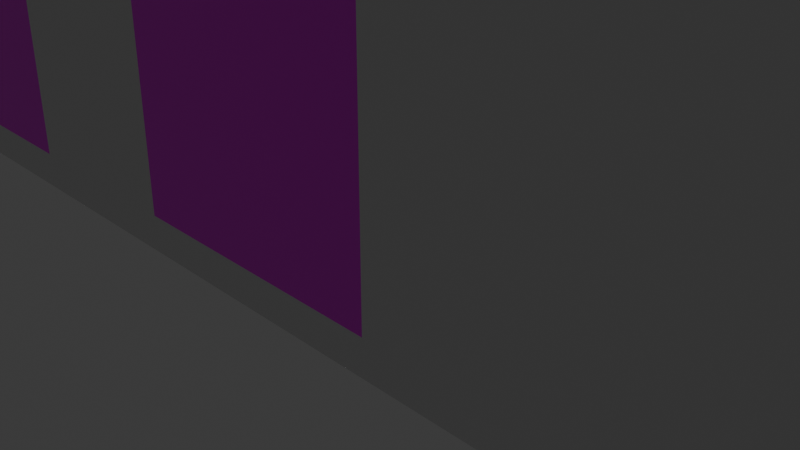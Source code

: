 # Source: TestHouse.blend  (saved by Blender 4.5.90; exported with 4.5.12 LTS)
import bpy
from mathutils import Matrix  # noqa: F401  (used for matrix-valued properties, if any)

bpy.ops.wm.read_factory_settings(use_empty=True)
scene = bpy.context.scene
scene.name = 'Scene'

# ---- collections
col_collection = bpy.data.collections.new('Collection'); scene.collection.children.link(col_collection)

# ---- images (referenced by path relative to the original .blend; pixels are not part of the script)
import os
ASSET_DIR = os.environ.get("B2B_ASSET_DIR", "")  # directory of the original .blend (textures are referenced by path, not embedded)
HERE = os.path.dirname(os.path.abspath(__file__))  # packed textures are extracted next to this script under _unpacked/

def load_image(name, relpath, width, height, colorspace="sRGB"):
    """Load a texture the original file referenced (path relative to the .blend, or extracted next to this script)."""
    p = next((c for c in (os.path.join(HERE, relpath), os.path.join(ASSET_DIR, relpath)) if relpath and os.path.exists(c)), "")
    if p:
        img = bpy.data.images.load(p, check_existing=True)
        img.name = name
    else:  # same state as the original file: an image datablock whose file is absent (Cycles renders it pink)
        img = bpy.data.images.new(name, width, height)
        img.source = "FILE"
        img.filepath = "//" + (relpath or name)
    img.colorspace_settings.name = colorspace
    return img
img_bigw_png = load_image('BigW.png', 'BigW.png', 1024, 1024, 'sRGB')
img_sprite_0004_png = load_image('Sprite-0004.png', 'Sprite-0004.png', 1024, 1024, 'sRGB')
img_wwall_png = load_image('WWall.png', 'WWall.png', 1024, 1024, 'sRGB')
img_door_png = load_image('Door.png', 'Door.png', 1024, 1024, 'sRGB')

# ---- materials (node trees are filled in below, after node groups)
mat_material = bpy.data.materials.new('Material')
mat_material.alpha_threshold = 0.0
mat_material.roughness = 0.5
mat_material.line_color = (0.0, 0.0, 0.0, 1.0)
mat_material_001 = bpy.data.materials.new('Material.001')
mat_material_002 = bpy.data.materials.new('Material.002')
mat_material_003 = bpy.data.materials.new('Material.003')
mat_material_004 = bpy.data.materials.new('Material.004')
mat_material_005 = bpy.data.materials.new('Material.005')

# ---- material node trees
mat_material.use_nodes = True; mat_material.node_tree.nodes.clear()
_N = mat_material.node_tree.nodes; _L = mat_material.node_tree.links
n0 = _N.new('ShaderNodeOutputMaterial'); n0.name = 'Material Output'; n0.location = (200, 100)
n1 = _N.new('ShaderNodeBsdfPrincipled'); n1.name = 'Principled BSDF'; n1.location = (-200, 100)
n1.inputs[3].default_value = 1.45
_L.new(n1.outputs[0], n0.inputs[0])
n0.is_active_output = True
mat_material_001.use_nodes = True; mat_material_001.node_tree.nodes.clear()
_N = mat_material_001.node_tree.nodes; _L = mat_material_001.node_tree.links
n0 = _N.new('ShaderNodeBsdfPrincipled'); n0.name = 'Principled BSDF'; n0.location = (-121, 110)
n1 = _N.new('ShaderNodeOutputMaterial'); n1.name = 'Material Output'; n1.location = (200, 100)
n2 = _N.new('ShaderNodeTexImage'); n2.name = 'Image Texture'; n2.location = (-403, 84)
n2.image = img_bigw_png
n2.interpolation = 'Closest'
n3 = _N.new('ShaderNodeTexCoord'); n3.name = 'Texture Coordinate'; n3.location = (-758, 102)
n4 = _N.new('ShaderNodeMapping'); n4.name = 'Mapping'; n4.location = (-589, 102)
_L.new(n0.outputs[0], n1.inputs[0])
_L.new(n4.outputs[0], n2.inputs[0])
_L.new(n3.outputs[2], n4.inputs[0])
_L.new(n2.outputs[0], n0.inputs[0])
n1.is_active_output = True
mat_material_002.use_nodes = True; mat_material_002.node_tree.nodes.clear()
_N = mat_material_002.node_tree.nodes; _L = mat_material_002.node_tree.links
n0 = _N.new('ShaderNodeBsdfPrincipled'); n0.name = 'Principled BSDF'; n0.location = (-200, 100)
n1 = _N.new('ShaderNodeOutputMaterial'); n1.name = 'Material Output'; n1.location = (200, 100)
n2 = _N.new('ShaderNodeTexCoord'); n2.name = 'Texture Coordinate'; n2.location = (-894, 83)
n3 = _N.new('ShaderNodeTexImage'); n3.name = 'Image Texture'; n3.location = (-483, 92)
n3.image = img_sprite_0004_png
n3.interpolation = 'Closest'
n4 = _N.new('ShaderNodeMapping'); n4.name = 'Mapping'; n4.location = (-658, 95)
n4.inputs[2].default_value = (1.571, 0.0, 0.0)
n4.inputs[3].default_value = (3.0, 1.0, 1.0)
_L.new(n0.outputs[0], n1.inputs[0])
_L.new(n2.outputs[2], n4.inputs[0])
_L.new(n4.outputs[0], n3.inputs[0])
_L.new(n3.outputs[0], n0.inputs[0])
n1.is_active_output = True
mat_material_003.use_nodes = True; mat_material_003.node_tree.nodes.clear()
_N = mat_material_003.node_tree.nodes; _L = mat_material_003.node_tree.links
n0 = _N.new('ShaderNodeBsdfPrincipled'); n0.name = 'Principled BSDF'; n0.location = (-200, 100)
n1 = _N.new('ShaderNodeOutputMaterial'); n1.name = 'Material Output'; n1.location = (200, 100)
n2 = _N.new('ShaderNodeTexImage'); n2.name = 'Image Texture'; n2.location = (-469, 105)
n2.image = img_wwall_png
n2.interpolation = 'Closest'
n3 = _N.new('ShaderNodeTexCoord'); n3.name = 'Texture Coordinate'; n3.location = (-832, 101)
n4 = _N.new('ShaderNodeMapping'); n4.name = 'Mapping'; n4.location = (-644, 121)
_L.new(n0.outputs[0], n1.inputs[0])
_L.new(n4.outputs[0], n2.inputs[0])
_L.new(n3.outputs[2], n4.inputs[0])
n1.is_active_output = True
mat_material_004.use_nodes = True; mat_material_004.node_tree.nodes.clear()
_N = mat_material_004.node_tree.nodes; _L = mat_material_004.node_tree.links
n0 = _N.new('ShaderNodeBsdfPrincipled'); n0.name = 'Principled BSDF'; n0.location = (-200, 100)
n1 = _N.new('ShaderNodeOutputMaterial'); n1.name = 'Material Output'; n1.location = (200, 100)
n2 = _N.new('ShaderNodeBrightContrast'); n2.name = 'Brightness/Contrast'; n2.location = (-477, 69)
n2.inputs[0].default_value = (0.0, 0.0, 0.0, 1.0)
_L.new(n0.outputs[0], n1.inputs[0])
_L.new(n2.outputs[0], n0.inputs[0])
n1.is_active_output = True
mat_material_005.use_nodes = True; mat_material_005.node_tree.nodes.clear()
_N = mat_material_005.node_tree.nodes; _L = mat_material_005.node_tree.links
n0 = _N.new('ShaderNodeBsdfPrincipled'); n0.name = 'Principled BSDF'; n0.location = (-175, 144)
n1 = _N.new('ShaderNodeOutputMaterial'); n1.name = 'Material Output'; n1.location = (200, 100)
n2 = _N.new('ShaderNodeTexImage'); n2.name = 'Image Texture'; n2.location = (-445, 135)
n2.image = img_door_png
n2.interpolation = 'Closest'
n3 = _N.new('ShaderNodeTexCoord'); n3.name = 'Texture Coordinate'; n3.location = (-910, 133)
n4 = _N.new('ShaderNodeMapping'); n4.name = 'Mapping'; n4.location = (-668, 144)
_L.new(n0.outputs[0], n1.inputs[0])
_L.new(n3.outputs[2], n4.inputs[0])
_L.new(n4.outputs[0], n2.inputs[0])
_L.new(n2.outputs[0], n0.inputs[0])
n1.is_active_output = True

# ---- world
world_world = bpy.data.worlds.new('World'); scene.world = world_world
world_world.use_nodes = True; world_world.node_tree.nodes.clear()
_N = world_world.node_tree.nodes; _L = world_world.node_tree.links
n0 = _N.new('ShaderNodeOutputWorld'); n0.name = 'World Output'; n0.location = (200, 100)
n1 = _N.new('ShaderNodeBackground'); n1.name = 'Background'; n1.location = (-200, 100)
n1.inputs[0].default_value = (0.05088, 0.05088, 0.05088, 1.0)
_L.new(n1.outputs[0], n0.inputs[0])
n0.is_active_output = True
world_world.color = (0.05088, 0.05088, 0.05088)
world_world.sun_shadow_jitter_overblur = 0.0

# ---- cameras
cam_camera = bpy.data.cameras.new('Camera')
cam_camera.clip_end = 100.0
cam_camera.ortho_scale = 7.314

# ---- lights
light_light = bpy.data.lights.new('Light', 'POINT')
light_light.energy = 1000.0
light_light.shadow_soft_size = 0.1

# ---- meshes
me_cube = bpy.data.meshes.new('Cube')
me_cube.from_pydata([(1.0, 1.0, -1.0), (1.0, -1.0, -1.0), (-1.0, 1.0, 1.0), (-1.0, 1.0, -1.0), (-1.0, -1.0, 1.0), (-1.0, -1.0, -1.0), (-0.2859, 1.0, -1.0), (-0.2859, -1.0, 1.0), (-0.2859, -1.0, -1.0), (-0.2859, 1.0, 1.0), (1.0, 1.0, 1.917), (1.0, -1.0, 1.917), (-0.2859, 1.0, 1.329), (-0.2859, -1.0, 1.329), (-0.2859, -1.0, 1.21), (-1.0, -1.0, 1.01), (-1.0, 1.0, 1.01), (-0.2859, 1.0, 1.21), (-0.2859, 1.0, 0.1928), (-1.0, 1.0, 0.1928), (-1.0, -1.0, 0.1928), (0.3053, -1.0, -1.0), (0.5574, -1.0, -1.0), (0.5573, 1.0, 1.0), (0.3054, 1.0, 1.0), (0.5574, 1.0, -1.0), (0.3053, 1.0, -1.0), (0.3054, -1.0, 1.0), (0.5573, -1.0, 1.0), (0.3058, 1.0, 1.6), (0.5569, 1.0, 1.715), (0.3054, -1.0, 0.1928), (0.5573, -1.0, 0.1928), (0.5573, 1.0, 0.1928), (0.3054, 1.0, 0.1928), (1.0, 1.0, -0.8886), (1.0, -1.0, -0.8886), (-1.0, 1.0, -0.8886), (0.3053, 1.0, -0.8886), (0.5574, -1.0, -0.8886), (-0.2859, 1.0, -0.8886), (-0.2859, -1.0, -0.8886), (-1.0, -1.0, -0.8886), (0.3053, -1.0, -0.8886), (0.5574, 1.0, -0.8886), (0.5574, 1.134, -0.8886), (0.5574, 1.134, -1.0), (0.3053, 1.134, -1.0), (0.3053, 1.134, -0.8886), (-0.2859, 1.1, -1.0), (-1.0, 1.1, -1.0), (-1.0, 1.1, -0.8886), (-0.2859, 1.1, -0.8886), (1.0, -0.2152, 2.976), (1.15, -0.2152, 2.976), (1.15, 0.06716, 2.976), (1.0, 0.06716, 2.976), (1.15, 0.06716, 1.0), (1.15, -0.2152, 1.0), (1.15, -0.2152, 0.1928), (1.15, 0.06716, 0.1928), (1.15, 0.06716, 1.917), (1.15, -0.2152, 1.917), (1.15, 0.06716, -1.0), (1.15, -0.2152, -1.0), (1.15, -0.2152, -0.8886), (1.15, 0.06716, -0.8886), (-1.0, 0.06716, -1.0), (-1.0, -0.2152, -1.0), (1.0, -0.2152, 1.0), (1.0, 0.06716, 1.0), (1.0, 0.06716, 0.1928), (1.0, -0.2152, 0.1928), (-1.0, -0.2152, 1.0), (-1.0, 0.06716, 1.0), (1.0, -0.2152, -1.0), (1.0, 0.06716, -1.0), (-0.2859, -0.2152, -1.0), (-0.2859, 0.06716, -1.0), (1.0, -0.2152, 1.917), (1.0, 0.06716, 1.917), (-1.0, 0.06716, 1.01), (-1.0, -0.2152, 1.01), (-0.2859, 0.06716, 1.21), (-0.2859, -0.2152, 1.21), (0.5574, -0.2152, -1.0), (0.5574, 0.06716, -1.0), (0.3053, 0.06716, -1.0), (0.3053, -0.2152, -1.0), (1.0, 0.06716, -0.8886), (1.0, -0.2152, -0.8886), (-1.0, -0.2152, -0.8886), (-1.0, 0.06716, -0.8886), (-0.2859, -1.0, 1.105), (-0.9645, -1.0, -1.0), (-0.3293, -1.0, -1.0), (-0.9648, 1.0, -1.0), (-0.329, 1.0, -1.0), (-0.9623, -1.0, 1.021), (-0.2859, -1.0, 1.052), (-0.9623, 1.0, 1.021), (-0.9637, 1.0, 0.1928), (-0.3301, 1.0, 0.1928), (-0.9642, 1.0, -0.8886), (-0.3296, 1.0, -0.8886), (-0.3296, -1.0, -0.8886), (-0.9642, -1.0, -0.8886), (-0.3291, 1.1, -1.0), (-0.9647, 1.1, -1.0), (-0.3293, 1.1, -0.8886), (-0.9645, 1.1, -0.8886), (-0.3291, -0.2152, -1.0), (-0.9647, -0.2152, -1.0), (-0.9648, 0.06716, -1.0), (-0.329, 0.06716, -1.0), (0.3053, 1.0, 0.07963), (0.5573, -1.0, 0.07963), (-1.0, -1.0, 0.07963), (1.15, -0.2152, 0.07963), (-1.0, 1.0, 0.07963), (-0.2859, 1.0, 0.07963), (0.3053, -1.0, 0.07963), (0.5573, 1.0, 0.07963), (1.15, 0.06716, 0.07963), (1.0, -0.2152, 0.07963), (1.0, 0.06716, 0.07963), (-0.33, 1.0, 0.07963), (-0.9638, 1.0, 0.07963), (0.8746, 1.0, 0.1928), (0.6661, 1.0, 0.1928), (0.8755, -1.0, -1.0), (0.6653, -1.0, -1.0), (0.6653, 1.0, -1.0), (0.8755, 1.0, -1.0), (0.6666, 1.0, 1.0), (0.874, 1.0, 1.0), (0.8731, 1.0, 1.859), (0.6672, 1.0, 1.765), (0.8753, 1.0, -0.8886), (0.6655, 1.0, -0.8886), (0.6655, -1.0, -0.8886), (0.8753, -1.0, -0.8886), (0.6652, -0.2152, -1.0), (0.8755, -0.2152, -1.0), (0.8755, 0.06716, -1.0), (0.6652, 0.06716, -1.0), (0.6657, 1.0, 0.07963), (0.875, 1.0, 0.07963), (0.1292, -1.0, 0.07963), (-0.1097, -1.0, 0.07963), (-0.1097, 1.0, 0.07963), (0.1292, 1.0, 0.07963), (-0.1104, 0.06716, -1.0), (0.1297, 0.06716, -1.0), (0.1297, -0.2152, -1.0), (-0.1104, -0.2152, -1.0), (-0.1101, -1.0, -0.8886), (0.1295, -1.0, -0.8886), (-0.1101, 1.0, -0.8886), (0.1295, 1.0, -0.8886), (-0.1076, -1.0, 1.411), (-0.1076, 1.0, 1.411), (0.1275, 1.0, 1.518), (-0.1086, 1.0, 1.0), (0.1281, 1.0, 1.0), (0.1281, -1.0, 1.0), (-0.1086, -1.0, 1.0), (-0.1103, -1.0, -1.0), (0.1296, -1.0, -1.0), (0.1296, 1.0, -1.0), (-0.1103, 1.0, -1.0), (0.1287, 1.0, 0.1928), (-0.1093, 1.0, 0.1928), (0.1287, -1.0, 0.1928), (-0.1093, -1.0, 0.1928), (-0.2859, -0.6076, 1.21), (-0.2859, -1.0, 1.025), (-0.2859, -1.0, 1.025), (-0.2859, -1.0, 1.105), (-0.2859, -1.0, 1.158)], [], [(62, 61, 55, 54), (61, 80, 56, 55), (122, 44, 38, 115), (76, 89, 66, 63), (79, 69, 58, 62), (27, 31, 32, 28), (23, 33, 34, 24), (58, 59, 60, 57), (57, 61, 62, 58), (118, 65, 66, 123), (65, 64, 63, 66), (121, 43, 39, 116), (24, 29, 30, 23), (43, 21, 22, 39), (44, 25, 46, 45), (56, 53, 54, 55), (71, 70, 57, 60), (69, 72, 59, 58), (75, 76, 63, 64), (45, 46, 47, 48), (26, 38, 48, 47), (38, 44, 45, 48), (25, 26, 47, 46), (3, 37, 51, 50), (40, 6, 49, 52), (80, 79, 53, 56), (79, 62, 54, 53), (92, 67, 68, 91), (70, 80, 61, 57), (85, 88, 87, 86), (125, 71, 60, 123), (90, 75, 64, 65), (124, 90, 65, 118), (73, 82, 81, 74), (5, 42, 91, 68), (67, 92, 37, 3), (35, 10, 80, 70, 71, 125, 89), (2, 74, 81, 16), (73, 4, 15, 82), (0, 35, 89, 76), (75, 90, 36, 1), (12, 9, 17, 83, 84, 175, 14, 93, 178, 179, 13, 160, 11, 79, 80, 10, 136, 137, 30, 29, 162, 161), (25, 86, 87, 26), (85, 22, 21, 88), (42, 117, 20, 4, 73, 74, 2, 19, 119, 37, 92, 91), (104, 109, 110, 103), (106, 94, 95, 105), (112, 113, 114, 111), (109, 107, 108, 110), (97, 114, 113, 96), (96, 108, 107, 97), (111, 95, 94, 112), (126, 104, 103, 127), (102, 101, 19, 2, 100, 17, 9, 18), (100, 2, 16), (111, 77, 8, 95), (8, 41, 105, 95), (94, 106, 42, 5), (68, 112, 94, 5), (4, 98, 15), (3, 96, 113, 67), (6, 97, 107, 49), (96, 3, 50, 108), (97, 6, 78, 114), (98, 14, 175, 84, 83, 17, 100, 16, 81, 82, 15), (119, 19, 101, 127), (126, 102, 18, 120), (37, 103, 110, 51), (104, 40, 52, 109), (50, 51, 110, 108), (107, 109, 52, 49), (77, 111, 114, 78), (112, 68, 67, 113), (104, 126, 120, 40), (37, 119, 127, 103), (102, 126, 127, 101), (72, 69, 79, 11, 36, 90, 124), (72, 124, 118, 59), (89, 125, 123, 66), (31, 121, 116, 32), (59, 118, 123, 60), (33, 122, 115, 34), (147, 138, 139, 146), (143, 130, 131, 142), (133, 144, 145, 132), (142, 145, 144, 143), (140, 131, 130, 141), (138, 133, 132, 139), (135, 128, 129, 134), (134, 137, 136, 135), (128, 147, 146, 129), (11, 160, 166, 165, 173, 148, 157, 43, 121, 31, 27, 28, 32, 116, 39, 140, 141, 36), (1, 36, 141, 130), (85, 142, 131, 22), (143, 75, 1, 130), (131, 140, 39, 22), (133, 0, 76, 144), (25, 44, 139, 132), (25, 132, 145, 86), (133, 138, 35, 0), (147, 128, 135, 136, 10, 35, 138), (75, 143, 144, 76), (142, 85, 86, 145), (164, 171, 172, 163), (159, 169, 170, 158), (155, 152, 153, 154), (149, 156, 157, 148), (174, 149, 148, 173), (163, 161, 162, 164), (156, 167, 168, 157), (154, 168, 167, 155), (151, 159, 158, 150), (169, 153, 152, 170), (171, 151, 150, 172), (166, 174, 173, 165), (88, 154, 153, 87), (169, 26, 87, 153), (155, 77, 78, 152), (6, 170, 152, 78), (77, 155, 167, 8), (154, 88, 21, 168), (167, 156, 41, 8), (21, 43, 157, 168), (6, 40, 158, 170), (169, 159, 38, 26), (40, 120, 18, 9, 12, 161, 163, 172, 150, 158), (151, 171, 164, 162, 29, 24, 34, 115, 38, 159), (156, 149, 174, 166, 160, 13, 179, 93, 178, 177, 176, 7, 41), (30, 137, 134, 129, 146, 139, 44, 122, 33, 23), (178, 99, 176, 7, 177), (178, 93, 99), (41, 7, 177, 99, 93, 14, 98, 4, 20, 117, 42, 106, 105), (176, 99, 177), (93, 179, 178)])
me_cube.polygons.foreach_set('material_index', [0, 0, 5, 0, 0, 1, 3, 0, 0, 0, 0, 1, 3, 0, 0, 0, 0, 0, 0, 0, 0, 0, 0, 0, 0, 0, 0, 0, 0, 0, 0, 0, 0, 0, 0, 0, 3, 0, 0, 0, 0, 4, 0, 0, 4, 0, 0, 0, 0, 0, 0, 0, 2, 4, 0, 0, 0, 0, 0, 0, 0, 0, 0, 0, 4, 4, 4, 0, 0, 0, 0, 0, 0, 4, 4, 4, 3, 0, 0, 3, 0, 3, 1, 0, 0, 0, 0, 0, 1, 3, 3, 3, 0, 0, 0, 0, 0, 0, 0, 0, 3, 0, 0, 1, 0, 0, 1, 3, 3, 0, 0, 1, 0, 3, 1, 0, 0, 0, 0, 0, 0, 0, 0, 0, 0, 3, 3, 3, 0, 4, 4, 4, 4, 4])
_uv = me_cube.uv_layers.new(name='UVMap')
_uv.uv.foreach_set('vector', [0.9616, 0.1584, 0.9193, 0.1584, 0.9193, 0.0, 0.9616, 0.0, 0.9193, 0.4575, 0.8968, 0.4575, 0.8968, 0.2991, 0.9193, 0.2991, 1.002, -0.001093, 1.002, 1.001, -0.0001134, 1.007, -0.007853, -0.001093, 0.8968, 0.8938, 0.8968, 0.8771, 0.9193, 0.8771, 0.9193, 0.8938, 0.9841, 0.1584, 0.9841, 0.2956, 0.9616, 0.2956, 0.9616, 0.1584, 0.003838, 0.9908, 0.006048, 0.0003975, 0.9943, 0.00778, 0.999, 0.9932, 0.2329, 0.1372, 0.2329, 0.2579, 0.1952, 0.2579, 0.1952, 0.1372, 0.9616, 0.2956, 0.9616, 0.4163, 0.9193, 0.4163, 0.9193, 0.2956, 0.9193, 0.2956, 0.9193, 0.1584, 0.9616, 0.1584, 0.9616, 0.2956, 0.9616, 0.4332, 0.9616, 0.578, 0.9193, 0.578, 0.9193, 0.4332, 0.9616, 0.578, 0.9616, 0.5947, 0.9193, 0.5947, 0.9193, 0.578, -0.008763, 1.018, 0.01062, -0.01416, 1.002, -0.006779, 1.019, 1.005, 0.1952, 0.1372, 0.1953, 0.04747, 0.2328, 0.03029, 0.2329, 0.1372, 0.403, 0.4196, 0.403, 0.4363, 0.3653, 0.4363, 0.3653, 0.4196, 0.6298, 0.379, 0.6465, 0.379, 0.6465, 0.3991, 0.6298, 0.3991, 0.6511, 0.2991, 0.6511, 0.3413, 0.6298, 0.3413, 0.6298, 0.2991, 0.8968, 0.7154, 0.8968, 0.5947, 0.9193, 0.5947, 0.9193, 0.7154, 0.9841, 0.2956, 0.9841, 0.4163, 0.9616, 0.4163, 0.9616, 0.2956, 0.1174, 0.7354, 0.1596, 0.7354, 0.1596, 0.7579, 0.1174, 0.7579, 0.6298, 0.3413, 0.6465, 0.3413, 0.6465, 0.379, 0.6298, 0.379, 0.6149, 0.4259, 0.5982, 0.4259, 0.5982, 0.4059, 0.6149, 0.4059, 0.6149, 0.4359, 0.6149, 0.4002, 0.6349, 0.4002, 0.6349, 0.4359, 0.2991, 0.6692, 0.2991, 0.6315, 0.3191, 0.6315, 0.3191, 0.6692, 0.6197, 0.4512, 0.6031, 0.4512, 0.6031, 0.4363, 0.6197, 0.4363, 0.6498, 0.4002, 0.6498, 0.4169, 0.6349, 0.4169, 0.6349, 0.4002, 0.3613, 0.9087, 0.3191, 0.9087, 0.3191, 0.7504, 0.3613, 0.7504, 0.9841, 0.1584, 0.9616, 0.1584, 0.9616, 0.0, 0.9841, 0.0, 0.6031, 0.5908, 0.6197, 0.5908, 0.6197, 0.633, 0.6031, 0.633, 0.8968, 0.5947, 0.8968, 0.4575, 0.9193, 0.4575, 0.9193, 0.5947, 0.1174, 0.6692, 0.1174, 0.6315, 0.1596, 0.6315, 0.1596, 0.6692, 0.8968, 0.7323, 0.8968, 0.7154, 0.9193, 0.7154, 0.9193, 0.7323, 0.9841, 0.578, 0.9841, 0.5947, 0.9616, 0.5947, 0.9616, 0.578, 0.9841, 0.4332, 0.9841, 0.578, 0.9616, 0.578, 0.9616, 0.4332, 0.3206, 0.633, 0.3191, 0.633, 0.3191, 0.5908, 0.3206, 0.5908, 0.6197, 0.7504, 0.6031, 0.7504, 0.6031, 0.633, 0.6197, 0.633, 0.6197, 0.5908, 0.6031, 0.5908, 0.6031, 0.4512, 0.6197, 0.4512, 0.6197, 0.856, 0.6197, 0.4363, 0.7592, 0.4363, 0.7592, 0.5735, 0.7592, 0.6942, 0.7592, 0.7111, 0.7592, 0.856, 0.3206, 0.4512, 0.3206, 0.5908, 0.3191, 0.5908, 0.3191, 0.4512, 0.3206, 0.633, 0.3206, 0.7504, 0.3191, 0.7504, 0.3191, 0.633, 0.6197, 0.8726, 0.6197, 0.856, 0.7592, 0.856, 0.7592, 0.8726, 0.7592, 0.8726, 0.7592, 0.856, 0.8766, 0.856, 0.8766, 0.8726, 0.9193, 0.5947, 1.0, 0.8938, 0.9686, 0.8938, 0.9686, 0.7543, 0.9686, 0.7121, 0.9686, 0.6534, 0.9686, 0.5947, 0.9686, 0.7442, 0.9177, 0.7044, 0.8917, 0.6081, 0.8086, 0.2991, 0.7794, 0.2991, 0.5982, 0.2991, 0.5982, 0.1817, 0.5982, 0.1395, 0.5982, -1.723e-08, 0.619, -1.567e-08, 0.2493, 0.02275, 0.6707, -1.176e-08, 0.7118, -8.659e-09, 0.741, -6.457e-09, 0.7794, -3.553e-09, 0.2991, 0.6692, 0.1596, 0.6692, 0.1596, 0.6315, 0.2991, 0.6315, 0.1174, 0.6692, -1.487e-08, 0.6692, -1.202e-08, 0.6315, 0.1174, 0.6315, 0.6031, 0.7504, 0.4583, 0.7504, 0.4413, 0.7504, 0.3206, 0.7504, 0.3206, 0.633, 0.3206, 0.5908, 0.3206, 0.4512, 0.4413, 0.4512, 0.4583, 0.4512, 0.6031, 0.4512, 0.6031, 0.5908, 0.6031, 0.633, 0.6149, 0.3053, 0.6298, 0.3053, 0.6298, 0.3952, 0.6149, 0.3951, 0.5929, 0.4196, 0.5929, 0.4363, 0.4979, 0.4363, 0.498, 0.4196, 0.1174, 0.4416, 0.1596, 0.4416, 0.1596, 0.5367, 0.1174, 0.5366, 0.5982, 0.3056, 0.6149, 0.3056, 0.6149, 0.4006, 0.5982, 0.4006, 0.2991, 0.5367, 0.1596, 0.5367, 0.1596, 0.4416, 0.2991, 0.4416, 0.2991, 0.4416, 0.314, 0.4416, 0.314, 0.5366, 0.2991, 0.5367, 0.1174, 0.5366, -4.856e-09, 0.5366, 2.316e-09, 0.4416, 0.1174, 0.4416, 1.003, 0.001695, 0.9984, 0.9955, 0.01274, 1.005, 0.0004935, 0.004156, 0.1002, 0.2579, 0.005422, 0.2579, 1.07e-07, 0.2579, 1.07e-07, 0.1372, 0.005643, 0.1341, 0.1068, 0.1058, 0.1068, 0.1372, 0.1068, 0.2579, 0.005643, 0.1341, 1.07e-07, 0.1372, 0.0, 0.1357, 0.1174, 0.5366, 0.1174, 0.5431, -5.346e-09, 0.5431, -4.856e-09, 0.5366, 0.4914, 0.4363, 0.4914, 0.4196, 0.498, 0.4196, 0.4979, 0.4363, 0.5929, 0.4363, 0.5929, 0.4196, 0.5982, 0.4196, 0.5982, 0.4363, 0.1174, 0.4363, 0.1174, 0.4416, 2.316e-09, 0.4416, 2.717e-09, 0.4363, 0.5982, 0.1372, 0.5926, 0.1341, 0.5982, 0.1357, 0.2991, 0.4363, 0.2991, 0.4416, 0.1596, 0.4416, 0.1596, 0.4363, 0.2991, 0.5431, 0.2991, 0.5367, 0.314, 0.5366, 0.314, 0.5431, 0.2991, 0.4416, 0.2991, 0.4363, 0.314, 0.4363, 0.314, 0.4416, 0.2991, 0.5367, 0.2991, 0.5431, 0.1596, 0.5431, 0.1596, 0.5367, 0.9135, 0.2991, 0.8086, 0.2991, 0.8086, 0.2404, 0.8086, 0.1817, 0.8086, 0.1395, 0.8086, -1.351e-09, 0.9135, 6.567e-09, 0.9193, 7.009e-09, 0.9193, 0.1395, 0.9193, 0.1817, 0.9193, 0.2991, 1.07e-07, 0.2748, 1.07e-07, 0.2579, 0.005422, 0.2579, 0.005415, 0.2748, 0.1002, 0.2748, 0.1002, 0.2579, 0.1068, 0.2579, 0.1068, 0.2748, 0.6149, 0.4002, 0.6149, 0.3951, 0.6298, 0.3952, 0.6298, 0.4002, 0.6149, 0.3053, 0.6149, 0.2991, 0.6298, 0.2991, 0.6298, 0.3053, 0.6149, 0.4059, 0.5982, 0.4059, 0.5982, 0.4006, 0.6149, 0.4006, 0.6149, 0.3056, 0.5982, 0.3056, 0.5982, 0.2991, 0.6149, 0.2991, 0.1174, 0.5431, 0.1174, 0.5366, 0.1596, 0.5367, 0.1596, 0.5431, 0.1174, 0.4416, 0.1174, 0.4363, 0.1596, 0.4363, 0.1596, 0.4416, 0.1003, 0.4196, 0.1002, 0.2748, 0.1068, 0.2748, 0.1068, 0.4196, 1.07e-07, 0.4196, 1.07e-07, 0.2748, 0.005415, 0.2748, 0.005355, 0.4196, 0.1002, 0.2579, 0.1002, 0.2748, 0.005415, 0.2748, 0.005422, 0.2579, 0.7592, 0.6942, 0.7592, 0.5735, 0.7592, 0.4363, 0.8766, 0.4363, 0.8766, 0.856, 0.7592, 0.856, 0.7592, 0.7111, 0.9841, 0.4163, 0.9841, 0.4332, 0.9616, 0.4332, 0.9616, 0.4163, 0.8968, 0.8771, 0.8968, 0.7323, 0.9193, 0.7323, 0.9193, 0.8771, 0.403, 0.2579, 0.403, 0.2748, 0.3653, 0.2748, 0.3653, 0.2579, 0.9616, 0.4163, 0.9616, 0.4332, 0.9193, 0.4332, 0.9193, 0.4163, 0.2329, 0.2579, 0.2329, 0.2748, 0.1952, 0.2748, 0.1952, 0.2579, 0.008872, 0.9853, 0.007413, -0.001267, 0.9897, -0.001267, 0.9886, 0.9853, 0.1174, 0.7168, -1.846e-08, 0.7168, -1.609e-08, 0.6854, 0.1174, 0.6854, 0.2991, 0.7168, 0.1596, 0.7168, 0.1596, 0.6854, 0.2991, 0.6854, 0.1174, 0.6854, 0.1596, 0.6854, 0.1596, 0.7168, 0.1174, 0.7168, 0.3491, 0.4196, 0.3492, 0.4363, 0.3177, 0.4363, 0.3178, 0.4196, 0.2805, 0.4196, 0.2805, 0.4363, 0.2491, 0.4363, 0.2491, 0.4196, 0.003417, 0.9894, 0.0006105, 0.01438, 1.003, 0.01438, 1.0, 0.9894, 0.2493, 0.1372, 0.2493, 0.02275, 0.2801, 0.008679, 0.2803, 0.1372, 0.2804, 0.2579, 0.2804, 0.2748, 0.2491, 0.2748, 0.2492, 0.2579, 0.2991, -8.321e-09, 0.4648, 0.07573, 0.4649, 0.1372, 0.4295, 0.1372, 0.4294, 0.2579, 0.4293, 0.2748, 0.4293, 0.4196, 0.403, 0.4196, 0.403, 0.2748, 0.403, 0.2579, 0.403, 0.1372, 0.3653, 0.1372, 0.3653, 0.2579, 0.3653, 0.2748, 0.3653, 0.4196, 0.3491, 0.4196, 0.3178, 0.4196, 0.2991, 0.4196, 0.2991, 0.4363, 0.2991, 0.4196, 0.3178, 0.4196, 0.3177, 0.4363, 0.1174, 0.6692, 0.1174, 0.6854, -1.609e-08, 0.6854, -1.487e-08, 0.6692, 0.1174, 0.7168, 0.1174, 0.7354, -1.987e-08, 0.7354, -1.846e-08, 0.7168, 0.3492, 0.4363, 0.3491, 0.4196, 0.3653, 0.4196, 0.3653, 0.4363, 0.2991, 0.7168, 0.2991, 0.7354, 0.1596, 0.7354, 0.1596, 0.7168, 0.2329, 0.4363, 0.2329, 0.4196, 0.2491, 0.4196, 0.2491, 0.4363, 0.2991, 0.6692, 0.2991, 0.6854, 0.1596, 0.6854, 0.1596, 0.6692, 0.2805, 0.4363, 0.2805, 0.4196, 0.2991, 0.4196, 0.2991, 0.4363, 0.2804, 0.2748, 0.2804, 0.2579, 0.2803, 0.1372, 0.2801, 0.008679, 0.2991, 0.0, 0.2991, 0.4196, 0.2805, 0.4196, 0.1174, 0.7354, 0.1174, 0.7168, 0.1596, 0.7168, 0.1596, 0.7354, 0.1174, 0.6854, 0.1174, 0.6692, 0.1596, 0.6692, 0.1596, 0.6854, 0.003295, 0.9957, -0.001449, 0.01024, 1.01, 0.002858, 1.005, 0.9981, 0.1689, 0.4196, 0.1689, 0.4363, 0.1331, 0.4363, 0.1331, 0.4196, 0.1174, 0.5694, 0.1596, 0.5694, 0.1596, 0.6053, 0.1174, 0.6053, -0.003663, 1.001, -0.005001, -0.006666, 0.9924, -0.004206, 0.9938, 1.001, 0.465, 0.2579, 0.4651, 0.2748, 0.4293, 0.2748, 0.4294, 0.2579, 0.1333, 0.1372, 0.1335, 0.07573, 0.1686, 0.05966, 0.1687, 0.1372, 0.4651, 0.4196, 0.4652, 0.4363, 0.4293, 0.4363, 0.4293, 0.4196, 0.1174, 0.6053, -1.004e-08, 0.6053, -7.329e-09, 0.5694, 0.1174, 0.5694, 0.9982, 0.002561, 0.9994, 0.9993, -0.0001822, 0.9993, 0.001278, 0.002561, 0.2991, 0.6053, 0.1596, 0.6053, 0.1596, 0.5694, 0.2991, 0.5694, 0.1688, 0.2579, 0.1689, 0.2748, 0.1331, 0.2748, 0.1332, 0.2579, -0.001831, 1.001, -0.004365, 0.00532, 1.007, 0.00778, 0.9947, 1.003, 0.1174, 0.6315, 0.1174, 0.6053, 0.1596, 0.6053, 0.1596, 0.6315, 0.2991, 0.6053, 0.2991, 0.6315, 0.1596, 0.6315, 0.1596, 0.6053, 0.1174, 0.5694, 0.1174, 0.5431, 0.1596, 0.5431, 0.1596, 0.5694, 0.2991, 0.5431, 0.2991, 0.5694, 0.1596, 0.5694, 0.1596, 0.5431, 0.1174, 0.5431, 0.1174, 0.5694, -7.329e-09, 0.5694, -5.346e-09, 0.5431, 0.1174, 0.6053, 0.1174, 0.6315, -1.202e-08, 0.6315, -1.004e-08, 0.6053, 0.4652, 0.4363, 0.4651, 0.4196, 0.4914, 0.4196, 0.4914, 0.4363, 0.403, 0.4363, 0.403, 0.4196, 0.4293, 0.4196, 0.4293, 0.4363, 0.1068, 0.4363, 0.1068, 0.4196, 0.1331, 0.4196, 0.1331, 0.4363, 0.1689, 0.4363, 0.1689, 0.4196, 0.1952, 0.4196, 0.1952, 0.4363, 0.1068, 0.4196, 0.1068, 0.2748, 0.1068, 0.2579, 0.1068, 0.1372, 0.1068, 0.08792, 0.1335, 0.07573, 0.1333, 0.1372, 0.1332, 0.2579, 0.1331, 0.2748, 0.1331, 0.4196, 0.1689, 0.2748, 0.1688, 0.2579, 0.1687, 0.1372, 0.1686, 0.05966, 0.1953, 0.04747, 0.1952, 0.1372, 0.1952, 0.2579, 0.1952, 0.2748, 0.1952, 0.4196, 0.1689, 0.4196, 0.4651, 0.4196, 0.4651, 0.2748, 0.465, 0.2579, 0.4649, 0.1372, 0.4648, 0.07573, 0.4914, 0.08792, 0.4914, 0.1135, 0.4914, 0.1215, 0.4914, 0.1215, 0.4914, 0.1334, 0.4914, 0.1334, 0.4914, 0.1372, 0.4914, 0.4196, 0.6707, -1.176e-08, 0.2493, 0.02275, 0.2493, 0.1372, 0.2492, 0.2579, 0.2491, 0.2748, 0.2491, 0.4196, 0.2329, 0.4196, 0.2329, 0.2748, 0.2329, 0.2579, 0.2329, 0.1372, 0.9177, 0.7044, 0.9686, 0.819, 0.9686, 0.858, 0.9686, 0.8938, 0.9564, 0.8485, 0.9177, 0.7044, 0.9686, 0.7442, 0.9686, 0.819, 0.4914, 0.4196, 0.4914, 0.1372, 0.4914, 0.1334, 0.4914, 0.1293, 0.4914, 0.1215, 0.4914, 0.1058, 0.5926, 0.1341, 0.5982, 0.1372, 0.5982, 0.2579, 0.5982, 0.2748, 0.5982, 0.4196, 0.5929, 0.4196, 0.498, 0.4196, 0.4914, 0.1334, 0.4914, 0.1293, 0.4914, 0.1334, 0.4914, 0.1215, 0.4914, 0.1135, 0.4914, 0.1215])
me_cube.materials.append(mat_material)
me_cube.materials.append(mat_material_001)
me_cube.materials.append(mat_material_002)
me_cube.materials.append(mat_material_003)
me_cube.materials.append(mat_material_004)
me_cube.materials.append(mat_material_005)
me_cube.use_mirror_vertex_groups = False
me_cube.update()

# ---- objects
ob_cube = bpy.data.objects.new('Cube', me_cube)
ob_light = bpy.data.objects.new('Light', light_light)
ob_camera = bpy.data.objects.new('Camera', cam_camera)

# ---- transforms, parenting, visibility, modifiers, constraints
ob_cube.location = (0.0, 0.0, 4.0)
ob_cube.scale = (7.164, 4.0, 2.086)
ob_cube.lock_rotations_4d = False
ob_cube.empty_display_type = 'ARROWS'
ob_cube.lineart.crease_threshold = 0.0
ob_light.location = (4.076, 1.005, 5.904)
ob_light.rotation_euler = (0.6503, 0.05522, 1.866)
ob_light.lock_rotations_4d = False
ob_light.empty_display_type = 'ARROWS'
ob_light.color = (0.0, 0.0, 0.0, 0.0)
ob_light.lineart.crease_threshold = 0.0
ob_camera.location = (7.359, -6.926, 4.958)
ob_camera.rotation_euler = (1.109, 0.0, 0.8149)
ob_camera.lock_rotations_4d = False
ob_camera.empty_display_type = 'ARROWS'
ob_camera.color = (0.0, 0.0, 0.0, 0.0)
ob_camera.display_type = 'WIRE'
ob_camera.lineart.crease_threshold = 0.0

# ---- collection membership
col_collection.objects.link(ob_cube)
col_collection.objects.link(ob_light)
col_collection.objects.link(ob_camera)

# ---- scene / render settings (as saved in the file)
scene.camera = ob_camera
scene.frame_start = 1; scene.frame_end = 250; scene.frame_set(1)
scene.render.engine = 'BLENDER_EEVEE_NEXT'
bpy.context.view_layer.update()
